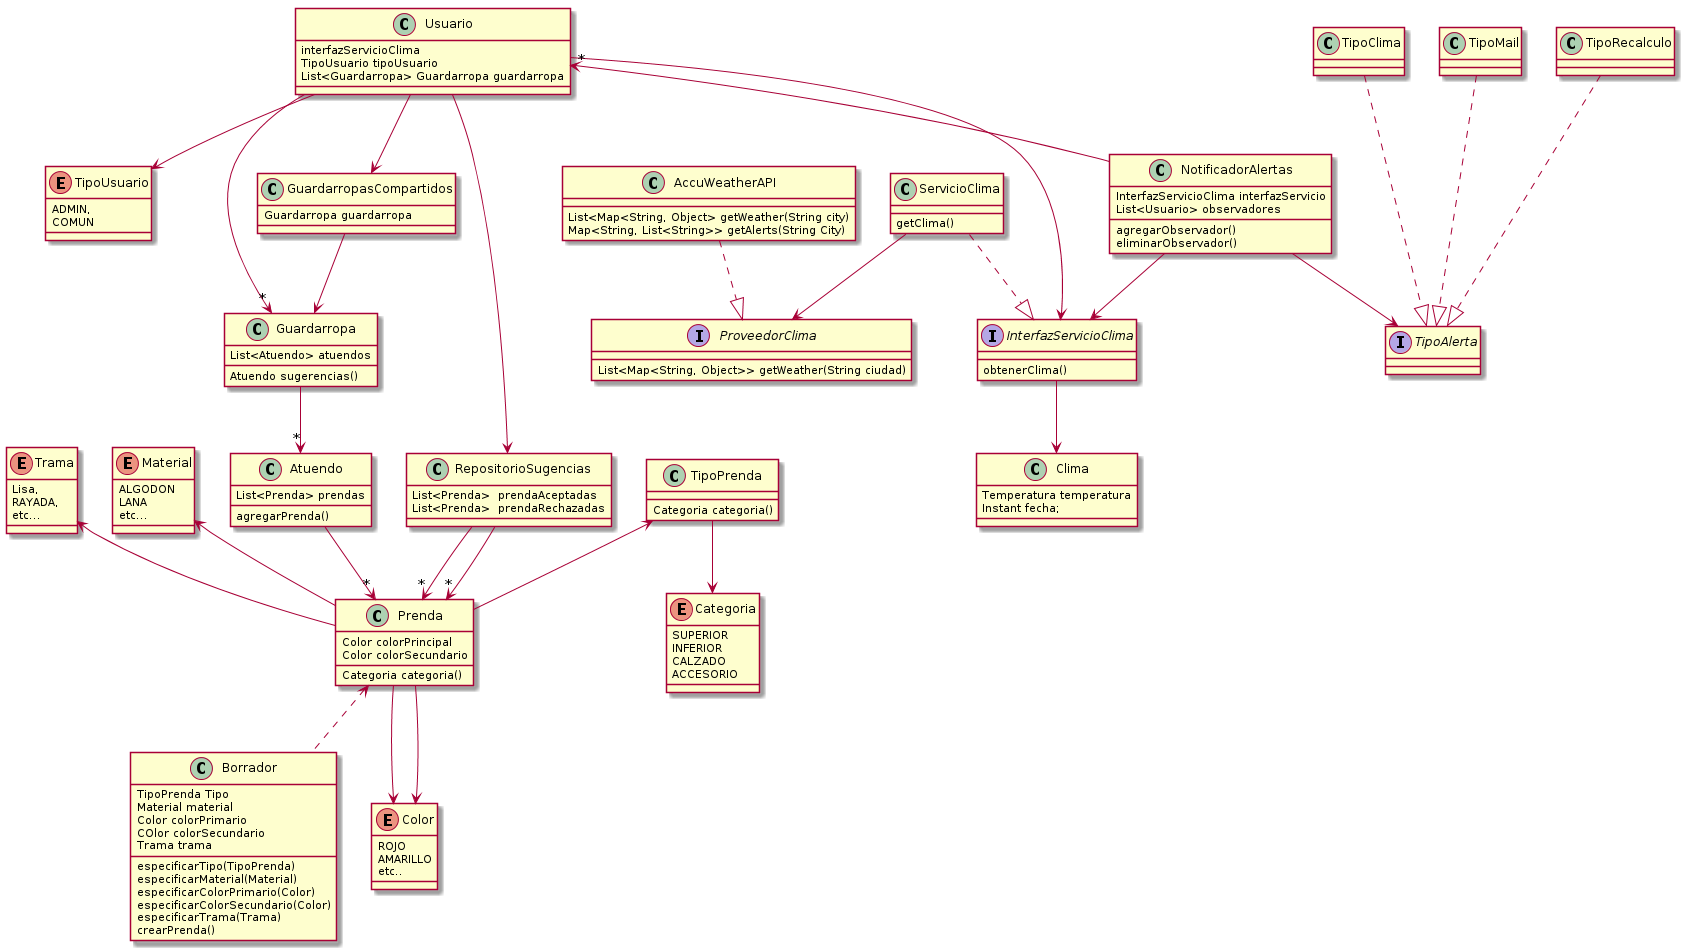

The diagram above was rendered by PlantUML. Its source (embedded in the PNG):
@startuml
Trama  <--  Prenda
Material <--  Prenda

 
Prenda <.. Borrador


Prenda --> Color
Prenda --> Color

TipoPrenda  <-- Prenda


TipoPrenda --> Categoria

AccuWeatherAPI ..|> ProveedorClima
Atuendo --> "*" Prenda
ServicioClima  ..|> InterfazServicioClima
ServicioClima --> ProveedorClima  

Usuario --> "*" Guardarropa 

Usuario --> InterfazServicioClima  
Usuario --> TipoUsuario  
Usuario --> GuardarropasCompartidos
 GuardarropasCompartidos --> Guardarropa
Guardarropa --> "*" Atuendo  

RepositorioSugencias --> "*" Prenda

RepositorioSugencias --> "*" Prenda


 Usuario-->  RepositorioSugencias

NotificadorAlertas --> InterfazServicioClima 
Usuario "*" <-- NotificadorAlertas 

InterfazServicioClima -->  Clima 


NotificadorAlertas --> TipoAlerta 

 TipoClima...|>TipoAlerta
TipoMail ...|>TipoAlerta
TipoRecalculo ...|>TipoAlerta

enum Color{
ROJO
AMARILLO
etc..
}



class Prenda{
Color colorPrincipal
Color colorSecundario
  Categoria categoria()
}

class Borrador{
  TipoPrenda Tipo
  Material material
  Color colorPrimario
  COlor colorSecundario
  Trama trama
  especificarTipo(TipoPrenda)
  especificarMaterial(Material)
  especificarColorPrimario(Color)
  especificarColorSecundario(Color)
  especificarTrama(Trama)
  crearPrenda()
}

enum Material {
  ALGODON
  LANA
  etc...
}


enum Categoria{
SUPERIOR
  INFERIOR
  CALZADO
  ACCESORIO
}

class TipoPrenda{
  Categoria categoria()
}

enum Trama {
  Lisa,
  RAYADA,
  etc...
}
class Atuendo{

List<Prenda> prendas
  
agregarPrenda()
}


interface ProveedorClima  {
  List<Map<String, Object>> getWeather(String ciudad)
}
class AccuWeatherAPI  {
  List<Map<String, Object> getWeather(String city)
  Map<String, List<String>> getAlerts(String City)
}

interface InterfazServicioClima  {
  obtenerClima()
}

class ServicioClima{
getClima()
}

class Clima{
  Temperatura temperatura
  Instant fecha;
}


class Usuario{
  interfazServicioClima
  TipoUsuario tipoUsuario
List<Guardarropa> Guardarropa guardarropa
 
}

class Guardarropa{
 
List<Atuendo> atuendos
Atuendo sugerencias()
 
}

class RepositorioSugencias{
List<Prenda>  prendaAceptadas
  List<Prenda>  prendaRechazadas
 }




class GuardarropasCompartidos{
 Guardarropa guardarropa
 
}
enum TipoUsuario {
    ADMIN,
  COMUN
}


class NotificadorAlertas{
 InterfazServicioClima interfazServicio
 List<Usuario> observadores
  
  agregarObservador()
  eliminarObservador()
  
}

interface TipoAlerta {
    }

class TipoClima{}
class TipoRecalculo{}
class TipoMail{}
@enduml